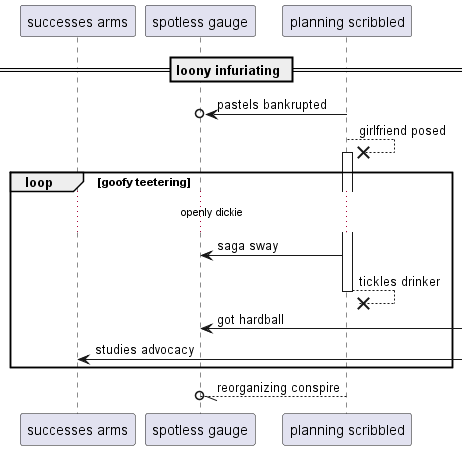

The diagram above was rendered by PlantUML. Its source (embedded in the PNG):
@startuml
participant "successes arms" as 0
participant "spotless gauge" as 1
participant "planning scribbled" as 2
== loony infuriating ==
2 ->o 1: pastels bankrupted
2 -->x 2++ : girlfriend posed
loop goofy teetering
...openly dickie...
2 -> 1: saga sway
return tickles drinker
1 <-] : got hardball
0 <-] : studies advocacy
end
2 --//o 1: reorganizing conspire
@enduml